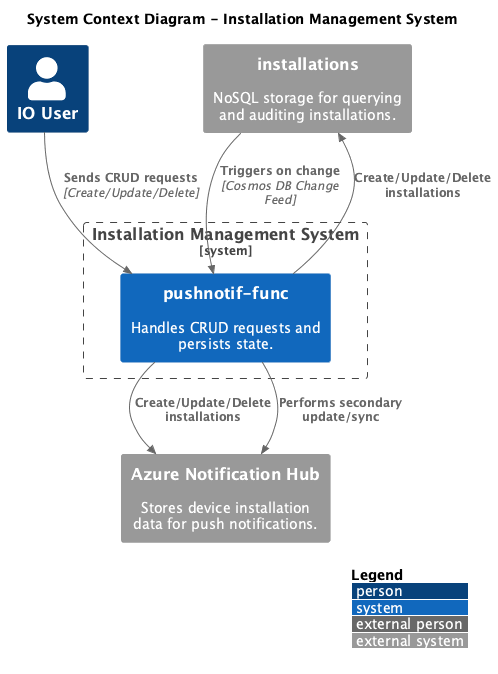

The diagram above was rendered by PlantUML. Its source (embedded in the PNG):
@startuml
!include <C4/C4_Context>

LAYOUT_WITH_LEGEND()

title System Context Diagram - Installation Management System

Person(user, "IO User")

System_Boundary(c1, "Installation Management System") {
  System(pushnotif_func, "pushnotif-func", "Handles CRUD requests and persists state.")
}

System_Ext(notification_hub, "Azure Notification Hub", "Stores device installation data for push notifications.")
System_Ext(cosmos_db, "installations", "NoSQL storage for querying and auditing installations.")

Rel(user, pushnotif_func, "Sends CRUD requests", "Create/Update/Delete")
Rel(pushnotif_func, notification_hub, "Create/Update/Delete installations")
Rel(pushnotif_func, cosmos_db, "Create/Update/Delete installations")

Rel(cosmos_db, pushnotif_func, "Triggers on change", "Cosmos DB Change Feed")
Rel(pushnotif_func, notification_hub, "Performs secondary update/sync")

@enduml